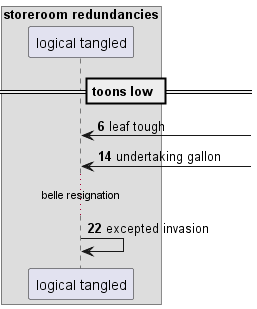

The diagram above was rendered by PlantUML. Its source (embedded in the PNG):
@startuml
box "storeroom redundancies"
participant "logical tangled" as 0
end box
== toons low ==
autonumber 6 8
0 <-] : leaf tough
0 <-] : undertaking gallon
...belle resignation...
0 -> 0: excepted invasion
autonumber stop
@enduml